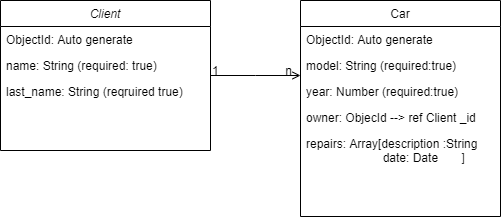

The diagram above was exported from draw.io. Its source (the exported page's mxGraphModel, read from the mxfile embedded in the PNG):
<mxGraphModel dx="1422" dy="766" grid="1" gridSize="10" guides="1" tooltips="1" connect="1" arrows="1" fold="1" page="1" pageScale="1" pageWidth="827" pageHeight="1169" math="0" shadow="0">
  <root>
    <mxCell id="WIyWlLk6GJQsqaUBKTNV-0" />
    <mxCell id="WIyWlLk6GJQsqaUBKTNV-1" parent="WIyWlLk6GJQsqaUBKTNV-0" />
    <mxCell id="zkfFHV4jXpPFQw0GAbJ--0" value="Client" style="swimlane;fontStyle=2;align=center;verticalAlign=top;childLayout=stackLayout;horizontal=1;startSize=26;horizontalStack=0;resizeParent=1;resizeLast=0;collapsible=1;marginBottom=0;rounded=0;shadow=0;strokeWidth=1;" parent="WIyWlLk6GJQsqaUBKTNV-1" vertex="1">
      <mxGeometry x="220" y="150" width="210" height="150" as="geometry">
        <mxRectangle x="230" y="140" width="160" height="26" as="alternateBounds" />
      </mxGeometry>
    </mxCell>
    <object label="ObjectId: Auto generate" _id="" id="zkfFHV4jXpPFQw0GAbJ--1">
      <mxCell style="text;align=left;verticalAlign=top;spacingLeft=4;spacingRight=4;overflow=hidden;rotatable=0;points=[[0,0.5],[1,0.5]];portConstraint=eastwest;" parent="zkfFHV4jXpPFQw0GAbJ--0" vertex="1">
        <mxGeometry y="26" width="210" height="26" as="geometry" />
      </mxCell>
    </object>
    <mxCell id="zkfFHV4jXpPFQw0GAbJ--2" value="name: String (required: true)" style="text;align=left;verticalAlign=top;spacingLeft=4;spacingRight=4;overflow=hidden;rotatable=0;points=[[0,0.5],[1,0.5]];portConstraint=eastwest;rounded=0;shadow=0;html=0;" parent="zkfFHV4jXpPFQw0GAbJ--0" vertex="1">
      <mxGeometry y="52" width="210" height="26" as="geometry" />
    </mxCell>
    <mxCell id="zkfFHV4jXpPFQw0GAbJ--3" value="last_name: String (reqruired true)" style="text;align=left;verticalAlign=top;spacingLeft=4;spacingRight=4;overflow=hidden;rotatable=0;points=[[0,0.5],[1,0.5]];portConstraint=eastwest;rounded=0;shadow=0;html=0;" parent="zkfFHV4jXpPFQw0GAbJ--0" vertex="1">
      <mxGeometry y="78" width="210" height="26" as="geometry" />
    </mxCell>
    <mxCell id="zkfFHV4jXpPFQw0GAbJ--17" value="Car" style="swimlane;fontStyle=0;align=center;verticalAlign=top;childLayout=stackLayout;horizontal=1;startSize=26;horizontalStack=0;resizeParent=1;resizeLast=0;collapsible=1;marginBottom=0;rounded=0;shadow=0;strokeWidth=1;" parent="WIyWlLk6GJQsqaUBKTNV-1" vertex="1">
      <mxGeometry x="520" y="150" width="200" height="216" as="geometry">
        <mxRectangle x="550" y="140" width="160" height="26" as="alternateBounds" />
      </mxGeometry>
    </mxCell>
    <mxCell id="zkfFHV4jXpPFQw0GAbJ--18" value="ObjectId: Auto generate" style="text;align=left;verticalAlign=top;spacingLeft=4;spacingRight=4;overflow=hidden;rotatable=0;points=[[0,0.5],[1,0.5]];portConstraint=eastwest;" parent="zkfFHV4jXpPFQw0GAbJ--17" vertex="1">
      <mxGeometry y="26" width="200" height="26" as="geometry" />
    </mxCell>
    <mxCell id="zkfFHV4jXpPFQw0GAbJ--19" value="model: String (required:true)" style="text;align=left;verticalAlign=top;spacingLeft=4;spacingRight=4;overflow=hidden;rotatable=0;points=[[0,0.5],[1,0.5]];portConstraint=eastwest;rounded=0;shadow=0;html=0;" parent="zkfFHV4jXpPFQw0GAbJ--17" vertex="1">
      <mxGeometry y="52" width="200" height="26" as="geometry" />
    </mxCell>
    <mxCell id="zkfFHV4jXpPFQw0GAbJ--24" value="year: Number (required:true)" style="text;align=left;verticalAlign=top;spacingLeft=4;spacingRight=4;overflow=hidden;rotatable=0;points=[[0,0.5],[1,0.5]];portConstraint=eastwest;" parent="zkfFHV4jXpPFQw0GAbJ--17" vertex="1">
      <mxGeometry y="78" width="200" height="26" as="geometry" />
    </mxCell>
    <mxCell id="zkfFHV4jXpPFQw0GAbJ--25" value="owner: ObjecId --&gt; ref Client _id&#10;" style="text;align=left;verticalAlign=top;spacingLeft=4;spacingRight=4;overflow=hidden;rotatable=0;points=[[0,0.5],[1,0.5]];portConstraint=eastwest;" parent="zkfFHV4jXpPFQw0GAbJ--17" vertex="1">
      <mxGeometry y="104" width="200" height="26" as="geometry" />
    </mxCell>
    <mxCell id="4geujwkDoTmt8C2QAy0s-1" value="repairs: Array[description :String&#10;                       date: Date       ]" style="text;align=left;verticalAlign=top;spacingLeft=4;spacingRight=4;overflow=hidden;rotatable=0;points=[[0,0.5],[1,0.5]];portConstraint=eastwest;" vertex="1" parent="zkfFHV4jXpPFQw0GAbJ--17">
      <mxGeometry y="130" width="200" height="60" as="geometry" />
    </mxCell>
    <mxCell id="zkfFHV4jXpPFQw0GAbJ--26" value="" style="endArrow=open;shadow=0;strokeWidth=1;rounded=0;endFill=1;edgeStyle=elbowEdgeStyle;elbow=vertical;" parent="WIyWlLk6GJQsqaUBKTNV-1" source="zkfFHV4jXpPFQw0GAbJ--0" target="zkfFHV4jXpPFQw0GAbJ--17" edge="1">
      <mxGeometry x="0.5" y="41" relative="1" as="geometry">
        <mxPoint x="380" y="192" as="sourcePoint" />
        <mxPoint x="540" y="192" as="targetPoint" />
        <mxPoint x="-40" y="32" as="offset" />
      </mxGeometry>
    </mxCell>
    <mxCell id="zkfFHV4jXpPFQw0GAbJ--27" value="1" style="resizable=0;align=left;verticalAlign=bottom;labelBackgroundColor=none;fontSize=12;" parent="zkfFHV4jXpPFQw0GAbJ--26" connectable="0" vertex="1">
      <mxGeometry x="-1" relative="1" as="geometry">
        <mxPoint y="4" as="offset" />
      </mxGeometry>
    </mxCell>
    <mxCell id="zkfFHV4jXpPFQw0GAbJ--28" value="n" style="resizable=0;align=right;verticalAlign=bottom;labelBackgroundColor=none;fontSize=12;" parent="zkfFHV4jXpPFQw0GAbJ--26" connectable="0" vertex="1">
      <mxGeometry x="1" relative="1" as="geometry">
        <mxPoint x="-7" y="4" as="offset" />
      </mxGeometry>
    </mxCell>
  </root>
</mxGraphModel>